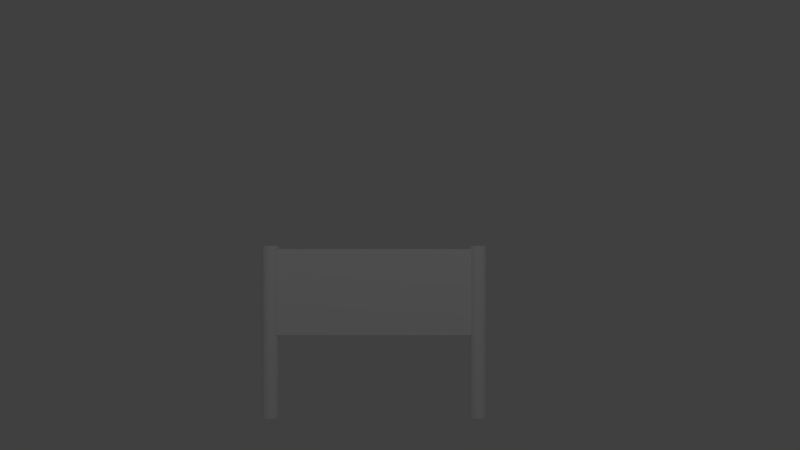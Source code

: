 # Source: Vidrio-cafetria.blend  (saved by Blender 2.79.0; exported with 4.5.12 LTS)
import bpy
from mathutils import Matrix  # noqa: F401  (used for matrix-valued properties, if any)

bpy.ops.wm.read_factory_settings(use_empty=True)
scene = bpy.context.scene
scene.name = 'Scene'

# ---- collections
col_collection_1 = bpy.data.collections.new('Collection 1'); scene.collection.children.link(col_collection_1)

# ---- materials (node trees are filled in below, after node groups)
mat_material_001 = bpy.data.materials.new('Material.001')
mat_material_001.alpha_threshold = 0.0
mat_material_001.use_transparent_shadow = False
mat_material_001.roughness = 0.5

# ---- material node trees

# ---- world
world_world = bpy.data.worlds.new('World'); scene.world = world_world
world_world.color = (0.05088, 0.05088, 0.05088)
world_world.use_sun_shadow = False
world_world.sun_shadow_jitter_overblur = 0.0
world_world.cycles.sampling_method = 'MANUAL'

# ---- cameras
cam_camera = bpy.data.cameras.new('Camera')
cam_camera.clip_end = 100.0
cam_camera.lens = 35.0
cam_camera.sensor_width = 32.0
cam_camera.sensor_height = 18.0
cam_camera.ortho_scale = 7.314
cam_camera.dof.focus_distance = 0.0
cam_camera.dof.aperture_fstop = 128.0

# ---- lights
light_lamp = bpy.data.lights.new('Lamp', 'POINT')
light_lamp.transmission_factor = 0.0
light_lamp.cutoff_distance = 30.0
light_lamp.energy = 100.0
light_lamp.shadow_buffer_clip_start = 1.001
light_lamp.shadow_soft_size = 0.1
light_lamp.shadow_maximum_resolution = 0.006
light_lamp.use_absolute_resolution = True

# ---- meshes
me_cube_001 = bpy.data.meshes.new('Cube.001')
me_cube_001.from_pydata([(-1.0, -1.0, -1.0), (-1.0, -1.0, 1.0), (-1.0, 1.0, -1.0), (-1.0, 1.0, 1.0), (1.0, -1.0, -1.0), (1.0, -1.0, 1.0), (1.0, 1.0, -1.0), (1.0, 1.0, 1.0)], [], [(0, 1, 3, 2), (2, 3, 7, 6), (6, 7, 5, 4), (4, 5, 1, 0), (2, 6, 4, 0), (7, 3, 1, 5)])
me_cube_001.materials.append(mat_material_001)
me_cube_001.use_remesh_preserve_volume = False
me_cube_001.use_remesh_preserve_attributes = False
me_cube_001.use_mirror_vertex_groups = False
me_cube_001.update()
me_cylinder = bpy.data.meshes.new('Cylinder')
me_cylinder.from_pydata([(0.0, 1.0, -1.0), (0.0, 1.0, 1.0), (0.1951, 0.9808, -1.0), (0.1951, 0.9808, 1.0), (0.3827, 0.9239, -1.0), (0.3827, 0.9239, 1.0), (0.5556, 0.8315, -1.0), (0.5556, 0.8315, 1.0), (0.7071, 0.7071, -1.0), (0.7071, 0.7071, 1.0), (0.8315, 0.5556, -1.0), (0.8315, 0.5556, 1.0), (0.9239, 0.3827, -1.0), (0.9239, 0.3827, 1.0), (0.9808, 0.1951, -1.0), (0.9808, 0.1951, 1.0), (1.0, 7.55e-08, -1.0), (1.0, 7.55e-08, 1.0), (0.9808, -0.1951, -1.0), (0.9808, -0.1951, 1.0), (0.9239, -0.3827, -1.0), (0.9239, -0.3827, 1.0), (0.8315, -0.5556, -1.0), (0.8315, -0.5556, 1.0), (0.7071, -0.7071, -1.0), (0.7071, -0.7071, 1.0), (0.5556, -0.8315, -1.0), (0.5556, -0.8315, 1.0), (0.3827, -0.9239, -1.0), (0.3827, -0.9239, 1.0), (0.1951, -0.9808, -1.0), (0.1951, -0.9808, 1.0), (-3.258e-07, -1.0, -1.0), (-3.258e-07, -1.0, 1.0), (-0.1951, -0.9808, -1.0), (-0.1951, -0.9808, 1.0), (-0.3827, -0.9239, -1.0), (-0.3827, -0.9239, 1.0), (-0.5556, -0.8315, -1.0), (-0.5556, -0.8315, 1.0), (-0.7071, -0.7071, -1.0), (-0.7071, -0.7071, 1.0), (-0.8315, -0.5556, -1.0), (-0.8315, -0.5556, 1.0), (-0.9239, -0.3827, -1.0), (-0.9239, -0.3827, 1.0), (-0.9808, -0.1951, -1.0), (-0.9808, -0.1951, 1.0), (-1.0, 9.656e-07, -1.0), (-1.0, 9.656e-07, 1.0), (-0.9808, 0.1951, -1.0), (-0.9808, 0.1951, 1.0), (-0.9239, 0.3827, -1.0), (-0.9239, 0.3827, 1.0), (-0.8315, 0.5556, -1.0), (-0.8315, 0.5556, 1.0), (-0.7071, 0.7071, -1.0), (-0.7071, 0.7071, 1.0), (-0.5556, 0.8315, -1.0), (-0.5556, 0.8315, 1.0), (-0.3827, 0.9239, -1.0), (-0.3827, 0.9239, 1.0), (-0.1951, 0.9808, -1.0), (-0.1951, 0.9808, 1.0)], [], [(0, 1, 3, 2), (2, 3, 5, 4), (4, 5, 7, 6), (6, 7, 9, 8), (8, 9, 11, 10), (10, 11, 13, 12), (12, 13, 15, 14), (14, 15, 17, 16), (16, 17, 19, 18), (18, 19, 21, 20), (20, 21, 23, 22), (22, 23, 25, 24), (24, 25, 27, 26), (26, 27, 29, 28), (28, 29, 31, 30), (30, 31, 33, 32), (32, 33, 35, 34), (34, 35, 37, 36), (36, 37, 39, 38), (38, 39, 41, 40), (40, 41, 43, 42), (42, 43, 45, 44), (44, 45, 47, 46), (46, 47, 49, 48), (48, 49, 51, 50), (50, 51, 53, 52), (52, 53, 55, 54), (54, 55, 57, 56), (56, 57, 59, 58), (58, 59, 61, 60), (3, 1, 63, 61, 59, 57, 55, 53, 51, 49, 47, 45, 43, 41, 39, 37, 35, 33, 31, 29, 27, 25, 23, 21, 19, 17, 15, 13, 11, 9, 7, 5), (60, 61, 63, 62), (62, 63, 1, 0), (0, 2, 4, 6, 8, 10, 12, 14, 16, 18, 20, 22, 24, 26, 28, 30, 32, 34, 36, 38, 40, 42, 44, 46, 48, 50, 52, 54, 56, 58, 60, 62)])
me_cylinder.use_remesh_preserve_volume = False
me_cylinder.use_remesh_preserve_attributes = False
me_cylinder.use_mirror_vertex_groups = False
me_cylinder.update()
me_cylinder_001 = bpy.data.meshes.new('Cylinder.001')
me_cylinder_001.from_pydata([(0.0, 1.0, -1.0), (0.0, 1.0, 1.0), (0.1951, 0.9808, -1.0), (0.1951, 0.9808, 1.0), (0.3827, 0.9239, -1.0), (0.3827, 0.9239, 1.0), (0.5556, 0.8315, -1.0), (0.5556, 0.8315, 1.0), (0.7071, 0.7071, -1.0), (0.7071, 0.7071, 1.0), (0.8315, 0.5556, -1.0), (0.8315, 0.5556, 1.0), (0.9239, 0.3827, -1.0), (0.9239, 0.3827, 1.0), (0.9808, 0.1951, -1.0), (0.9808, 0.1951, 1.0), (1.0, 7.55e-08, -1.0), (1.0, 7.55e-08, 1.0), (0.9808, -0.1951, -1.0), (0.9808, -0.1951, 1.0), (0.9239, -0.3827, -1.0), (0.9239, -0.3827, 1.0), (0.8315, -0.5556, -1.0), (0.8315, -0.5556, 1.0), (0.7071, -0.7071, -1.0), (0.7071, -0.7071, 1.0), (0.5556, -0.8315, -1.0), (0.5556, -0.8315, 1.0), (0.3827, -0.9239, -1.0), (0.3827, -0.9239, 1.0), (0.1951, -0.9808, -1.0), (0.1951, -0.9808, 1.0), (-3.258e-07, -1.0, -1.0), (-3.258e-07, -1.0, 1.0), (-0.1951, -0.9808, -1.0), (-0.1951, -0.9808, 1.0), (-0.3827, -0.9239, -1.0), (-0.3827, -0.9239, 1.0), (-0.5556, -0.8315, -1.0), (-0.5556, -0.8315, 1.0), (-0.7071, -0.7071, -1.0), (-0.7071, -0.7071, 1.0), (-0.8315, -0.5556, -1.0), (-0.8315, -0.5556, 1.0), (-0.9239, -0.3827, -1.0), (-0.9239, -0.3827, 1.0), (-0.9808, -0.1951, -1.0), (-0.9808, -0.1951, 1.0), (-1.0, 9.656e-07, -1.0), (-1.0, 9.656e-07, 1.0), (-0.9808, 0.1951, -1.0), (-0.9808, 0.1951, 1.0), (-0.9239, 0.3827, -1.0), (-0.9239, 0.3827, 1.0), (-0.8315, 0.5556, -1.0), (-0.8315, 0.5556, 1.0), (-0.7071, 0.7071, -1.0), (-0.7071, 0.7071, 1.0), (-0.5556, 0.8315, -1.0), (-0.5556, 0.8315, 1.0), (-0.3827, 0.9239, -1.0), (-0.3827, 0.9239, 1.0), (-0.1951, 0.9808, -1.0), (-0.1951, 0.9808, 1.0)], [], [(0, 1, 3, 2), (2, 3, 5, 4), (4, 5, 7, 6), (6, 7, 9, 8), (8, 9, 11, 10), (10, 11, 13, 12), (12, 13, 15, 14), (14, 15, 17, 16), (16, 17, 19, 18), (18, 19, 21, 20), (20, 21, 23, 22), (22, 23, 25, 24), (24, 25, 27, 26), (26, 27, 29, 28), (28, 29, 31, 30), (30, 31, 33, 32), (32, 33, 35, 34), (34, 35, 37, 36), (36, 37, 39, 38), (38, 39, 41, 40), (40, 41, 43, 42), (42, 43, 45, 44), (44, 45, 47, 46), (46, 47, 49, 48), (48, 49, 51, 50), (50, 51, 53, 52), (52, 53, 55, 54), (54, 55, 57, 56), (56, 57, 59, 58), (58, 59, 61, 60), (3, 1, 63, 61, 59, 57, 55, 53, 51, 49, 47, 45, 43, 41, 39, 37, 35, 33, 31, 29, 27, 25, 23, 21, 19, 17, 15, 13, 11, 9, 7, 5), (60, 61, 63, 62), (62, 63, 1, 0), (0, 2, 4, 6, 8, 10, 12, 14, 16, 18, 20, 22, 24, 26, 28, 30, 32, 34, 36, 38, 40, 42, 44, 46, 48, 50, 52, 54, 56, 58, 60, 62)])
me_cylinder_001.use_remesh_preserve_volume = False
me_cylinder_001.use_remesh_preserve_attributes = False
me_cylinder_001.use_mirror_vertex_groups = False
me_cylinder_001.update()

# ---- objects
ob_cube = bpy.data.objects.new('Cube', me_cube_001)
ob_cylinder = bpy.data.objects.new('Cylinder', me_cylinder)
ob_lamp = bpy.data.objects.new('Lamp', light_lamp)
ob_camera = bpy.data.objects.new('Camera', cam_camera)
ob_cylinder_001 = bpy.data.objects.new('Cylinder.001', me_cylinder_001)

# ---- transforms, parenting, visibility, modifiers, constraints
ob_cube.location = (0.0, 0.5965, 0.823)
ob_cube.scale = (0.025, 0.6, 0.25)
ob_cube.lineart.crease_threshold = 0.0
ob_cylinder.location = (0.0, 0.0, 0.5907)
ob_cylinder.scale = (0.05, 0.05, 0.5)
ob_cylinder.lineart.crease_threshold = 0.0
ob_lamp.location = (4.076, 1.005, 5.904)
ob_lamp.rotation_euler = (0.6503, 0.05522, 1.866)
ob_lamp.lock_rotations_4d = False
ob_lamp.empty_display_type = 'ARROWS'
ob_lamp.color = (0.0, 0.0, 0.0, 0.0)
ob_lamp.lineart.crease_threshold = 0.0
ob_camera.location = (5.125, 0.7586, 1.214)
ob_camera.rotation_euler = (1.571, 0.0, 1.571)
ob_camera.lock_rotations_4d = False
ob_camera.empty_display_type = 'ARROWS'
ob_camera.color = (0.0, 0.0, 0.0, 0.0)
ob_camera.display_type = 'WIRE'
ob_camera.lineart.crease_threshold = 0.0
ob_cylinder_001.location = (0.0, 1.216, 0.5907)
ob_cylinder_001.scale = (0.05, 0.05, 0.5)
ob_cylinder_001.lineart.crease_threshold = 0.0

# ---- collection membership
col_collection_1.objects.link(ob_cube)
col_collection_1.objects.link(ob_cylinder)
col_collection_1.objects.link(ob_lamp)
col_collection_1.objects.link(ob_camera)
col_collection_1.objects.link(ob_cylinder_001)

# ---- scene / render settings (as saved in the file)
scene.camera = ob_camera
scene.frame_start = 1; scene.frame_end = 250; scene.frame_set(1)
scene.render.engine = 'BLENDER_EEVEE_NEXT'
scene.render.resolution_percentage = 50
scene.render.dither_intensity = 0.0
scene.cycles.use_denoising = False
scene.cycles.samples = 128
scene.cycles.sampling_pattern = 'TABULATED_SOBOL'
scene.cycles.use_adaptive_sampling = False
scene.cycles.use_light_tree = False
scene.cycles.blur_glossy = 0.0
scene.cycles.sample_clamp_indirect = 0.0
scene.view_settings.view_transform = 'Standard'
bpy.context.view_layer.update()
